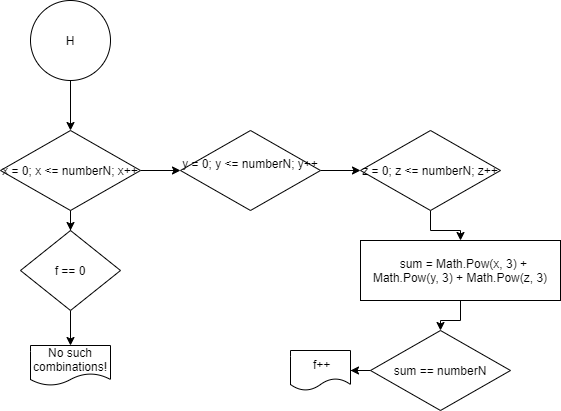

The diagram above was exported from draw.io. Its source (the exported page's mxGraphModel, read from the mxfile embedded in the PNG):
<mxGraphModel dx="1065" dy="456" grid="1" gridSize="10" guides="1" tooltips="1" connect="1" arrows="1" fold="1" page="1" pageScale="1" pageWidth="827" pageHeight="1169" math="0" shadow="0">
  <root>
    <mxCell id="0" />
    <mxCell id="1" parent="0" />
    <mxCell id="6X18MWcdWNTj6lRnIIIg-2" value="" style="edgeStyle=orthogonalEdgeStyle;rounded=0;orthogonalLoop=1;jettySize=auto;html=1;" edge="1" parent="1" source="Cq0IUg61sb3P-TyvTZxV-100" target="6X18MWcdWNTj6lRnIIIg-1">
      <mxGeometry relative="1" as="geometry" />
    </mxCell>
    <mxCell id="Cq0IUg61sb3P-TyvTZxV-100" value="Н" style="ellipse;whiteSpace=wrap;html=1;aspect=fixed;" parent="1" vertex="1">
      <mxGeometry x="250" y="200" width="80" height="80" as="geometry" />
    </mxCell>
    <mxCell id="6X18MWcdWNTj6lRnIIIg-4" value="" style="edgeStyle=orthogonalEdgeStyle;rounded=0;orthogonalLoop=1;jettySize=auto;html=1;" edge="1" parent="1" source="6X18MWcdWNTj6lRnIIIg-1" target="6X18MWcdWNTj6lRnIIIg-3">
      <mxGeometry relative="1" as="geometry" />
    </mxCell>
    <mxCell id="6X18MWcdWNTj6lRnIIIg-15" value="" style="edgeStyle=orthogonalEdgeStyle;rounded=0;orthogonalLoop=1;jettySize=auto;html=1;" edge="1" parent="1" source="6X18MWcdWNTj6lRnIIIg-1" target="6X18MWcdWNTj6lRnIIIg-14">
      <mxGeometry relative="1" as="geometry" />
    </mxCell>
    <mxCell id="6X18MWcdWNTj6lRnIIIg-1" value="x = 0; x &amp;lt;= numberN; x++" style="rhombus;whiteSpace=wrap;html=1;" vertex="1" parent="1">
      <mxGeometry x="220" y="330" width="140" height="80" as="geometry" />
    </mxCell>
    <mxCell id="6X18MWcdWNTj6lRnIIIg-6" value="" style="edgeStyle=orthogonalEdgeStyle;rounded=0;orthogonalLoop=1;jettySize=auto;html=1;" edge="1" parent="1" source="6X18MWcdWNTj6lRnIIIg-3" target="6X18MWcdWNTj6lRnIIIg-5">
      <mxGeometry relative="1" as="geometry" />
    </mxCell>
    <mxCell id="6X18MWcdWNTj6lRnIIIg-3" value="y = 0; y &amp;lt;= numberN; y++&lt;span style=&quot;white-space: pre&quot;&gt;&#09;&lt;/span&gt;" style="rhombus;whiteSpace=wrap;html=1;" vertex="1" parent="1">
      <mxGeometry x="400" y="330" width="140" height="80" as="geometry" />
    </mxCell>
    <mxCell id="6X18MWcdWNTj6lRnIIIg-8" value="" style="edgeStyle=orthogonalEdgeStyle;rounded=0;orthogonalLoop=1;jettySize=auto;html=1;" edge="1" parent="1" source="6X18MWcdWNTj6lRnIIIg-5" target="6X18MWcdWNTj6lRnIIIg-7">
      <mxGeometry relative="1" as="geometry" />
    </mxCell>
    <mxCell id="6X18MWcdWNTj6lRnIIIg-5" value="z = 0; z &amp;lt;= numberN; z++" style="rhombus;whiteSpace=wrap;html=1;" vertex="1" parent="1">
      <mxGeometry x="580" y="330" width="140" height="80" as="geometry" />
    </mxCell>
    <mxCell id="6X18MWcdWNTj6lRnIIIg-10" value="" style="edgeStyle=orthogonalEdgeStyle;rounded=0;orthogonalLoop=1;jettySize=auto;html=1;" edge="1" parent="1" source="6X18MWcdWNTj6lRnIIIg-7" target="6X18MWcdWNTj6lRnIIIg-9">
      <mxGeometry relative="1" as="geometry" />
    </mxCell>
    <mxCell id="6X18MWcdWNTj6lRnIIIg-7" value="&amp;nbsp; sum = Math.Pow(x, 3) + Math.Pow(y, 3) + Math.Pow(z, 3)" style="whiteSpace=wrap;html=1;" vertex="1" parent="1">
      <mxGeometry x="580" y="440" width="200" height="60" as="geometry" />
    </mxCell>
    <mxCell id="6X18MWcdWNTj6lRnIIIg-12" value="" style="edgeStyle=orthogonalEdgeStyle;rounded=0;orthogonalLoop=1;jettySize=auto;html=1;" edge="1" parent="1" source="6X18MWcdWNTj6lRnIIIg-9">
      <mxGeometry relative="1" as="geometry">
        <mxPoint x="570" y="570" as="targetPoint" />
      </mxGeometry>
    </mxCell>
    <mxCell id="6X18MWcdWNTj6lRnIIIg-9" value="sum == numberN" style="rhombus;whiteSpace=wrap;html=1;" vertex="1" parent="1">
      <mxGeometry x="590" y="530" width="140" height="80" as="geometry" />
    </mxCell>
    <mxCell id="6X18MWcdWNTj6lRnIIIg-13" value="&amp;nbsp;f++" style="shape=document;whiteSpace=wrap;html=1;boundedLbl=1;" vertex="1" parent="1">
      <mxGeometry x="510" y="550" width="60" height="40" as="geometry" />
    </mxCell>
    <mxCell id="6X18MWcdWNTj6lRnIIIg-17" value="" style="edgeStyle=orthogonalEdgeStyle;rounded=0;orthogonalLoop=1;jettySize=auto;html=1;" edge="1" parent="1" source="6X18MWcdWNTj6lRnIIIg-14" target="6X18MWcdWNTj6lRnIIIg-16">
      <mxGeometry relative="1" as="geometry" />
    </mxCell>
    <mxCell id="6X18MWcdWNTj6lRnIIIg-14" value="f == 0" style="rhombus;whiteSpace=wrap;html=1;" vertex="1" parent="1">
      <mxGeometry x="240" y="430" width="100" height="80" as="geometry" />
    </mxCell>
    <mxCell id="6X18MWcdWNTj6lRnIIIg-16" value="No such combinations!" style="shape=document;whiteSpace=wrap;html=1;boundedLbl=1;" vertex="1" parent="1">
      <mxGeometry x="250" y="545" width="80" height="40" as="geometry" />
    </mxCell>
  </root>
</mxGraphModel>